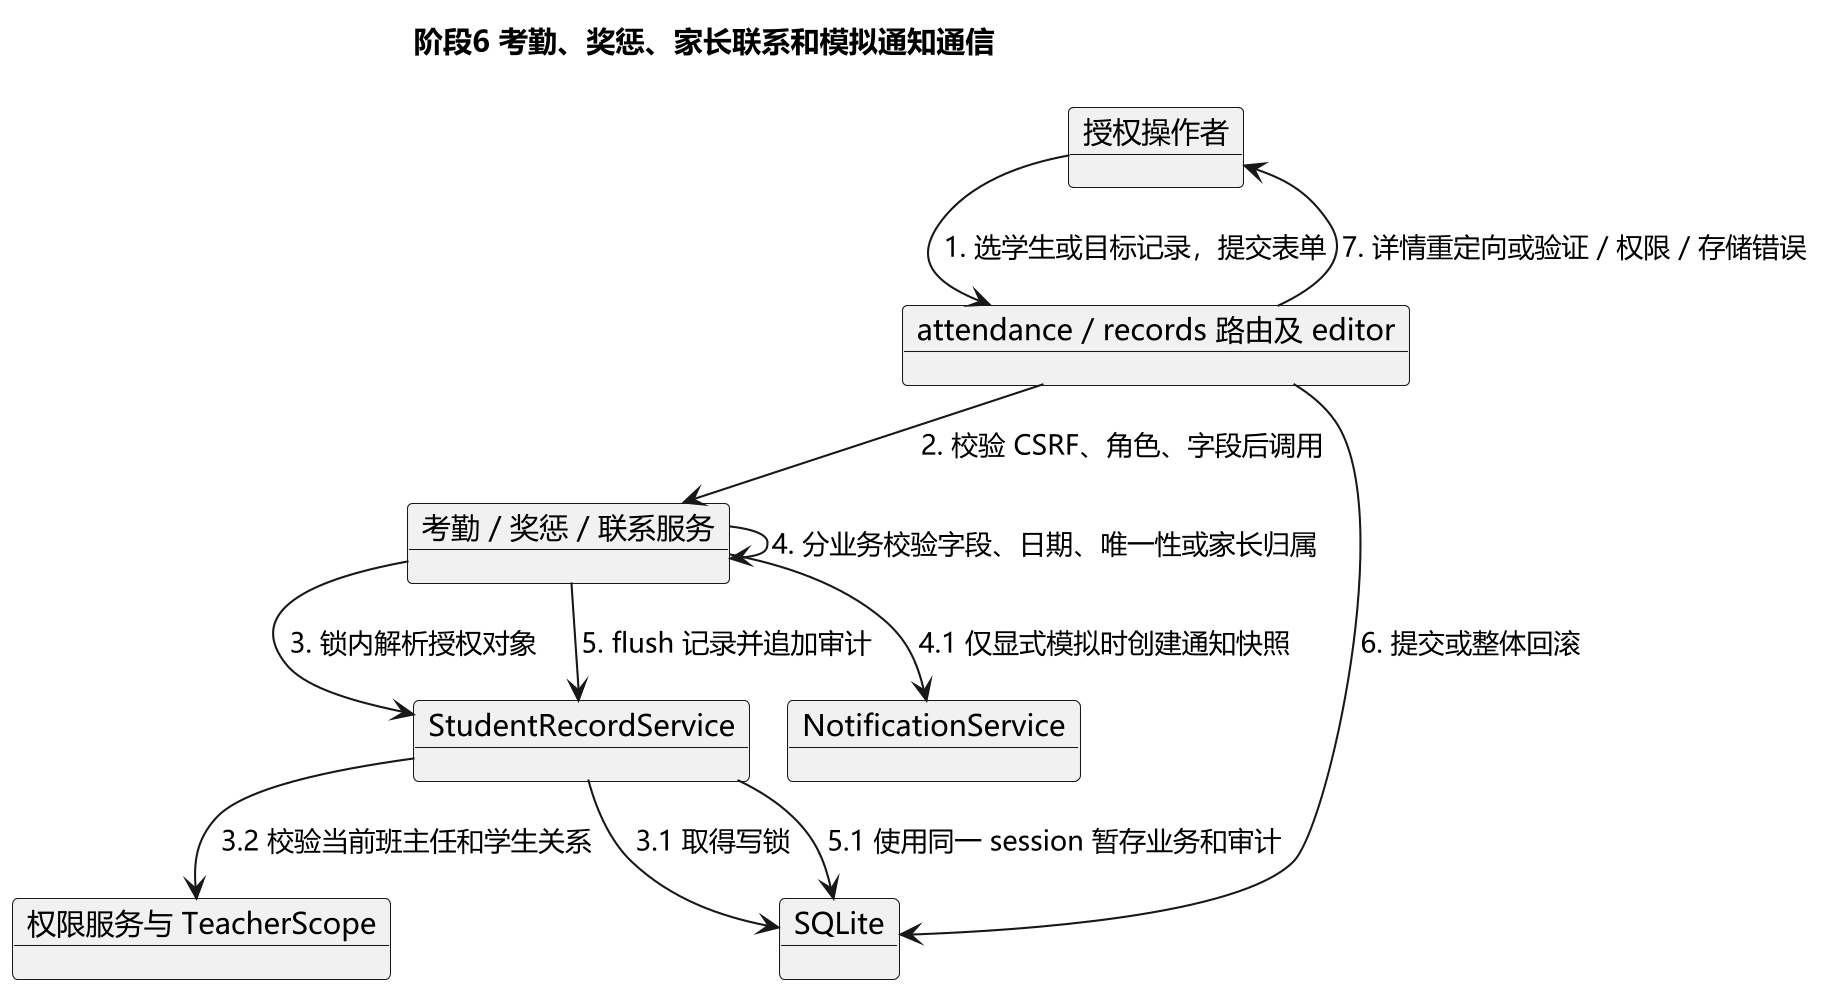

The diagram above was rendered by PlantUML. Its source (embedded in the PNG):
@startuml stage6_records_communication
skinparam dpi 200
!pragma layout smetana
skinparam defaultFontName Microsoft YaHei
title 阶段6 考勤、奖惩、家长联系和模拟通知通信
object "授权操作者" as Actor
object "attendance / records 路由及 editor" as Route
object "考勤 / 奖惩 / 联系服务" as Service
object "StudentRecordService" as Common
object "权限服务与 TeacherScope" as Scope
object "NotificationService" as Notice
object "SQLite" as DB
Actor --> Route : 1. 选学生或目标记录，提交表单
Route --> Service : 2. 校验 CSRF、角色、字段后调用
Service --> Common : 3. 锁内解析授权对象
Common --> DB : 3.1 取得写锁
Common --> Scope : 3.2 校验当前班主任和学生关系
Service --> Service : 4. 分业务校验字段、日期、唯一性或家长归属
Service --> Notice : 4.1 仅显式模拟时创建通知快照
Service --> Common : 5. flush 记录并追加审计
Common --> DB : 5.1 使用同一 session 暂存业务和审计
Route --> DB : 6. 提交或整体回滚
Route --> Actor : 7. 详情重定向或验证 / 权限 / 存储错误
@enduml